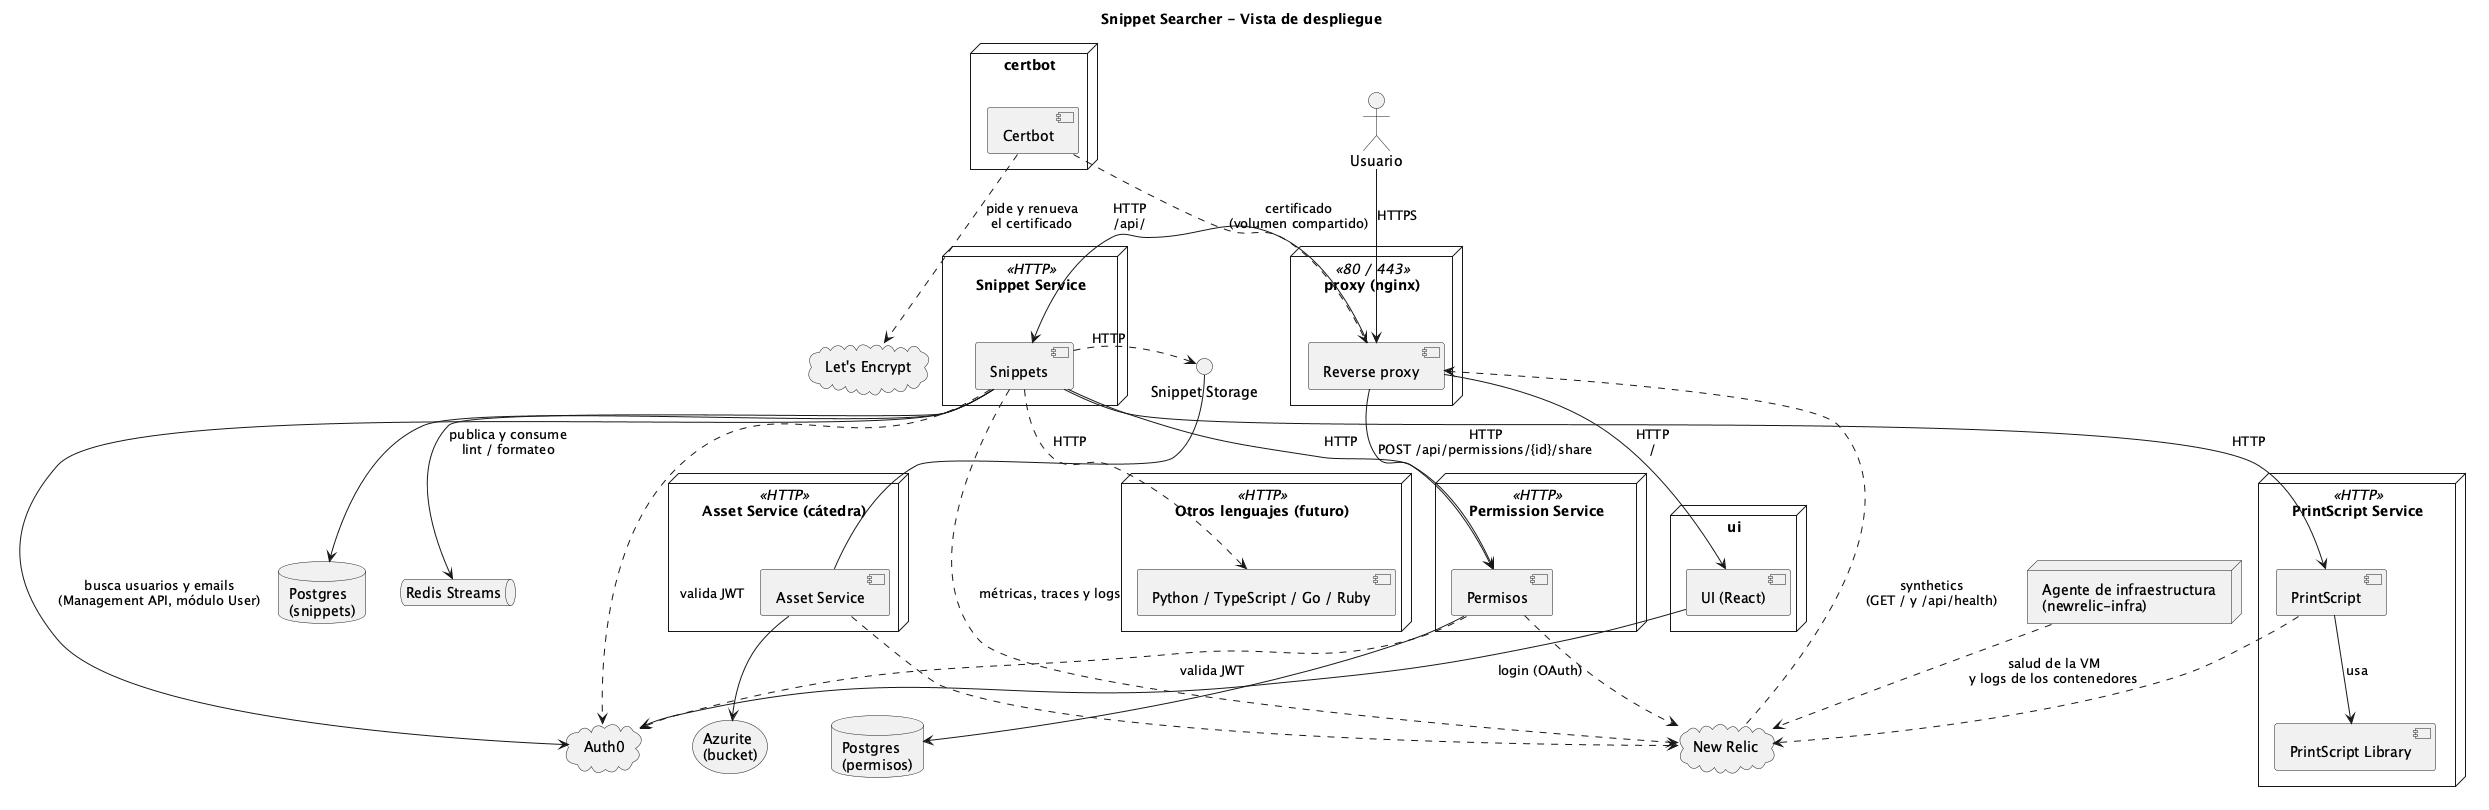

The diagram above was rendered by PlantUML. Its source (embedded in the PNG):
@startuml componentes-despliegue
' Vista de despliegue: cada módulo corre como un servicio independiente
' que expone una API HTTP, con su propia base de datos cuando la necesita.
' El código de los snippets se guarda en un bucket, no en Postgres.
' Solo Snippets usa el Snippet Storage: a los lenguajes les manda el código.
' Todo entra por el proxy (nginx), con HTTPS. Adentro de la red, HTTP.

title Snippet Searcher - Vista de despliegue
skinparam componentStyle uml2

actor Usuario

cloud "Auth0" as Auth0
cloud "Let's Encrypt" as LE
cloud "New Relic" as NR

node "proxy (nginx)" <<80 / 443>> as ProxyNode {
  component "Reverse proxy" as Proxy
}

node "certbot" as CertbotNode {
  component "Certbot" as Certbot
}

node "ui" as UINode {
  component "UI (React)" as UI
}

node "Permission Service" <<HTTP>> {
  component Permisos
}
database "Postgres\n(permisos)" as PermDB

node "Snippet Service" <<HTTP>> {
  component Snippets
}
database "Postgres\n(snippets)" as SnipDB

node "PrintScript Service" <<HTTP>> as PSNode {
  component PrintScript
  component "PrintScript Library" as PSLib
}

node "Otros lenguajes (futuro)" <<HTTP>> as OtrosNode {
  component "Python / TypeScript / Go / Ruby" as Otros
}

interface "Snippet Storage" as Storage
node "Asset Service (cátedra)" <<HTTP>> {
  component "Asset Service" as BucketSvc
}
storage "Azurite\n(bucket)" as Bucket

queue "Redis Streams" as Redis

Usuario --> Proxy : HTTPS
Proxy --> UI : HTTP\n/
Proxy --> Snippets : HTTP\n/api/
Proxy --> Permisos : HTTP\nPOST /api/permissions/{id}/share
Certbot ..> LE : pide y renueva\nel certificado
Certbot ..> Proxy : certificado\n(volumen compartido)
UI --> Auth0 : login (OAuth)

Snippets --> Permisos : HTTP
Snippets --> PrintScript : HTTP
Snippets ..> Otros : HTTP
Snippets --> SnipDB
Permisos --> PermDB

PrintScript --> PSLib : usa

Snippets ..> Storage : HTTP
Snippets --> Redis : publica y consume\nlint / formateo

BucketSvc -up- Storage
BucketSvc --> Bucket

Snippets ..> Auth0 : valida JWT
Snippets --> Auth0 : busca usuarios y emails\n(Management API, módulo User)
Permisos ..> Auth0 : valida JWT

' Observabilidad (#82): cada servicio Java manda métricas, traces y logs con
' el agente de New Relic; el agente de infraestructura (fuera del stack, en la
' VM) manda la salud de la VM y los logs de todos los contenedores.
node "Agente de infraestructura\n(newrelic-infra)" as NRInfra
Snippets ..> NR : métricas, traces y logs
Permisos ..> NR
PrintScript ..> NR
BucketSvc ..> NR
NRInfra ..> NR : salud de la VM\ny logs de los contenedores
NR ..> Proxy : synthetics\n(GET / y /api/health)
@enduml